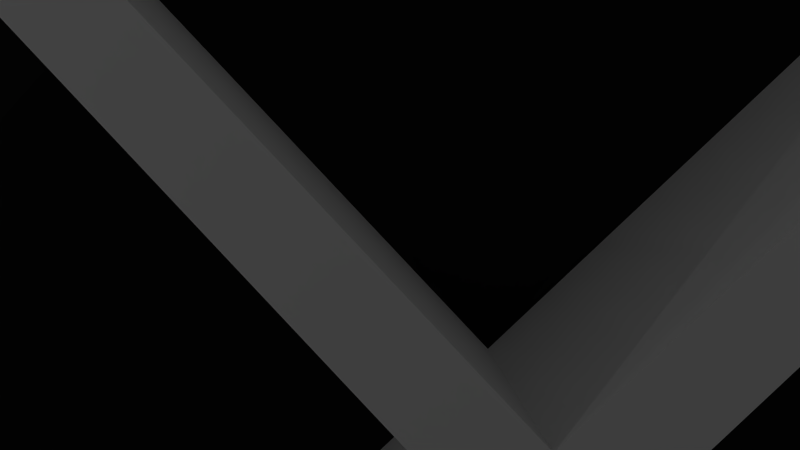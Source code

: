 # Source: map1.blend  (saved by Blender 2.72.0; exported with 4.5.12 LTS)
import bpy
from mathutils import Matrix  # noqa: F401  (used for matrix-valued properties, if any)

bpy.ops.wm.read_factory_settings(use_empty=True)
scene = bpy.context.scene
scene.name = 'Scene'

# ---- collections
col_collection_1 = bpy.data.collections.new('Collection 1'); scene.collection.children.link(col_collection_1)

# ---- materials (node trees are filled in below, after node groups)
mat_material_012 = bpy.data.materials.new('Material.012')
mat_material_012.alpha_threshold = 0.0
mat_material_012.use_transparent_shadow = False
mat_material_012.roughness = 0.5
mat_material = bpy.data.materials.new('Material')
mat_material.alpha_threshold = 0.0
mat_material.use_transparent_shadow = False
mat_material.diffuse_color = (0.01222, 0.01222, 0.01222, 1.0)
mat_material.roughness = 0.5
mat_material_003 = bpy.data.materials.new('Material.003')
mat_material_003.alpha_threshold = 0.0
mat_material_003.use_transparent_shadow = False
mat_material_003.roughness = 0.5
mat_material_004 = bpy.data.materials.new('Material.004')
mat_material_004.alpha_threshold = 0.0
mat_material_004.use_transparent_shadow = False
mat_material_004.roughness = 0.5
mat_material_008 = bpy.data.materials.new('Material.008')
mat_material_008.alpha_threshold = 0.0
mat_material_008.use_transparent_shadow = False
mat_material_008.roughness = 0.5
mat_material_007 = bpy.data.materials.new('Material.007')
mat_material_007.alpha_threshold = 0.0
mat_material_007.use_transparent_shadow = False
mat_material_007.roughness = 0.5
mat_material_010 = bpy.data.materials.new('Material.010')
mat_material_010.alpha_threshold = 0.0
mat_material_010.use_transparent_shadow = False
mat_material_010.roughness = 0.5
mat_material_009 = bpy.data.materials.new('Material.009')
mat_material_009.alpha_threshold = 0.0
mat_material_009.use_transparent_shadow = False
mat_material_009.roughness = 0.5
mat_material_006 = bpy.data.materials.new('Material.006')
mat_material_006.alpha_threshold = 0.0
mat_material_006.use_transparent_shadow = False
mat_material_006.roughness = 0.5
mat_material_005 = bpy.data.materials.new('Material.005')
mat_material_005.alpha_threshold = 0.0
mat_material_005.use_transparent_shadow = False
mat_material_005.roughness = 0.5
mat_material_011 = bpy.data.materials.new('Material.011')
mat_material_011.alpha_threshold = 0.0
mat_material_011.use_transparent_shadow = False
mat_material_011.roughness = 0.5
mat_material_001 = bpy.data.materials.new('Material.001')
mat_material_001.alpha_threshold = 0.0
mat_material_001.use_transparent_shadow = False
mat_material_001.roughness = 0.5

# ---- material node trees

# ---- world
world_world = bpy.data.worlds.new('World'); scene.world = world_world
world_world.color = (0.05088, 0.05088, 0.05088)
world_world.use_sun_shadow = False
world_world.sun_shadow_jitter_overblur = 0.0
world_world.cycles.sampling_method = 'MANUAL'
world_world.cycles.sample_map_resolution = 256

# ---- cameras
cam_camera = bpy.data.cameras.new('Camera')
cam_camera.clip_end = 100.0
cam_camera.lens = 35.0
cam_camera.sensor_width = 32.0
cam_camera.sensor_height = 18.0
cam_camera.ortho_scale = 7.314
cam_camera.dof.focus_distance = 0.0
cam_camera.dof.aperture_fstop = 128.0

# ---- lights
light_lamp_001 = bpy.data.lights.new('Lamp.001', 'POINT')
light_lamp_001.transmission_factor = 0.0
light_lamp_001.cutoff_distance = 30.0
light_lamp_001.energy = 100.0
light_lamp_001.shadow_buffer_clip_start = 1.001
light_lamp_001.shadow_soft_size = 0.1
light_lamp_001.shadow_maximum_resolution = 0.006
light_lamp_001.use_absolute_resolution = True
light_lamp_001.cycles.use_multiple_importance_sampling = False
light_lamp_004 = bpy.data.lights.new('Lamp.004', 'POINT')
light_lamp_004.transmission_factor = 0.0
light_lamp_004.cutoff_distance = 30.0
light_lamp_004.energy = 100.0
light_lamp_004.shadow_buffer_clip_start = 1.001
light_lamp_004.shadow_soft_size = 0.1
light_lamp_004.shadow_maximum_resolution = 0.006
light_lamp_004.use_absolute_resolution = True
light_lamp_004.cycles.use_multiple_importance_sampling = False
light_lamp_005 = bpy.data.lights.new('Lamp.005', 'POINT')
light_lamp_005.transmission_factor = 0.0
light_lamp_005.cutoff_distance = 30.0
light_lamp_005.energy = 100.0
light_lamp_005.shadow_buffer_clip_start = 1.001
light_lamp_005.shadow_soft_size = 0.1
light_lamp_005.shadow_maximum_resolution = 0.006
light_lamp_005.use_absolute_resolution = True
light_lamp_005.cycles.use_multiple_importance_sampling = False
light_lamp_006 = bpy.data.lights.new('Lamp.006', 'POINT')
light_lamp_006.transmission_factor = 0.0
light_lamp_006.cutoff_distance = 30.0
light_lamp_006.energy = 100.0
light_lamp_006.shadow_buffer_clip_start = 1.001
light_lamp_006.shadow_soft_size = 0.1
light_lamp_006.shadow_maximum_resolution = 0.006
light_lamp_006.use_absolute_resolution = True
light_lamp_006.cycles.use_multiple_importance_sampling = False
light_lamp_007 = bpy.data.lights.new('Lamp.007', 'POINT')
light_lamp_007.transmission_factor = 0.0
light_lamp_007.cutoff_distance = 30.0
light_lamp_007.energy = 100.0
light_lamp_007.shadow_buffer_clip_start = 1.001
light_lamp_007.shadow_soft_size = 0.1
light_lamp_007.shadow_maximum_resolution = 0.006
light_lamp_007.use_absolute_resolution = True
light_lamp_007.cycles.use_multiple_importance_sampling = False
light_lamp_008 = bpy.data.lights.new('Lamp.008', 'POINT')
light_lamp_008.transmission_factor = 0.0
light_lamp_008.cutoff_distance = 30.0
light_lamp_008.energy = 100.0
light_lamp_008.shadow_buffer_clip_start = 1.001
light_lamp_008.shadow_soft_size = 0.1
light_lamp_008.shadow_maximum_resolution = 0.006
light_lamp_008.use_absolute_resolution = True
light_lamp_008.cycles.use_multiple_importance_sampling = False
light_lamp_009 = bpy.data.lights.new('Lamp.009', 'POINT')
light_lamp_009.transmission_factor = 0.0
light_lamp_009.cutoff_distance = 30.0
light_lamp_009.energy = 100.0
light_lamp_009.shadow_buffer_clip_start = 1.001
light_lamp_009.shadow_soft_size = 0.1
light_lamp_009.shadow_maximum_resolution = 0.006
light_lamp_009.use_absolute_resolution = True
light_lamp_009.cycles.use_multiple_importance_sampling = False
light_lamp_010 = bpy.data.lights.new('Lamp.010', 'POINT')
light_lamp_010.transmission_factor = 0.0
light_lamp_010.cutoff_distance = 30.0
light_lamp_010.energy = 100.0
light_lamp_010.shadow_buffer_clip_start = 1.001
light_lamp_010.shadow_soft_size = 0.1
light_lamp_010.shadow_maximum_resolution = 0.006
light_lamp_010.use_absolute_resolution = True
light_lamp_010.cycles.use_multiple_importance_sampling = False
light_lamp_011 = bpy.data.lights.new('Lamp.011', 'POINT')
light_lamp_011.transmission_factor = 0.0
light_lamp_011.cutoff_distance = 30.0
light_lamp_011.energy = 100.0
light_lamp_011.shadow_buffer_clip_start = 1.001
light_lamp_011.shadow_soft_size = 0.1
light_lamp_011.shadow_maximum_resolution = 0.006
light_lamp_011.use_absolute_resolution = True
light_lamp_011.cycles.use_multiple_importance_sampling = False
light_lamp_012 = bpy.data.lights.new('Lamp.012', 'POINT')
light_lamp_012.transmission_factor = 0.0
light_lamp_012.cutoff_distance = 30.0
light_lamp_012.energy = 100.0
light_lamp_012.shadow_buffer_clip_start = 1.001
light_lamp_012.shadow_soft_size = 0.1
light_lamp_012.shadow_maximum_resolution = 0.006
light_lamp_012.use_absolute_resolution = True
light_lamp_012.cycles.use_multiple_importance_sampling = False
light_lamp_013 = bpy.data.lights.new('Lamp.013', 'POINT')
light_lamp_013.transmission_factor = 0.0
light_lamp_013.cutoff_distance = 30.0
light_lamp_013.energy = 100.0
light_lamp_013.shadow_buffer_clip_start = 1.001
light_lamp_013.shadow_soft_size = 0.1
light_lamp_013.shadow_maximum_resolution = 0.006
light_lamp_013.use_absolute_resolution = True
light_lamp_013.cycles.use_multiple_importance_sampling = False

# ---- meshes
me_plane_001 = bpy.data.meshes.new('Plane.001')
me_plane_001.from_pydata([(-1.0, -1.0, 0.0), (1.0, -1.0, 0.0), (-1.0, 1.0, 0.0), (1.0, 1.0, 0.0), (-1.0, -1.0, 0.0), (1.0, -1.0, 0.0), (-1.0, 1.0, 0.0), (1.0, 1.0, 0.0), (-1.0, -1.0, 0.0), (1.0, -1.0, 0.0), (-1.0, 1.0, 0.0), (1.0, 1.0, 0.0), (-1.0, -1.0, 7.0), (1.0, -1.0, 7.0), (-1.0, 1.0, 7.0), (1.0, 1.0, 7.0), (-1.0, -1.0, 7.0), (1.0, -1.0, 7.0), (-1.0, 1.0, 7.0), (1.0, 1.0, 7.0), (-1.0, -1.0, 0.0), (-1.0, -1.0, 7.0), (-1.0, -71.0, 0.0), (1.0, -71.0, 0.0), (1.0, -71.0, 7.0), (-1.0, -71.0, 7.0), (1.0, -71.0, 7.0), (-1.0, -71.0, 0.0), (-1.0, -71.0, 7.0), (-1.0, -197.0, 0.0), (1.0, -197.0, 0.0), (1.0, -197.0, 7.0), (-1.0, -197.0, 7.0), (1.0, -197.0, 7.0), (-1.0, -197.0, 0.0), (-1.0, -197.0, 7.0), (-1.0, -199.0, 0.0), (1.0, -199.0, 0.0), (1.0, -199.0, 7.0), (-1.0, -199.0, 7.0), (1.0, -199.0, 7.0), (-1.0, -199.0, 0.0), (-1.0, -199.0, 7.0), (1.0, -197.0, 0.0), (1.0, -197.0, 7.0), (1.0, -199.0, 0.0), (1.0, -199.0, 7.0), (197.0, -197.0, 0.0), (197.0, -197.0, 7.0), (197.0, -199.0, 0.0), (197.0, -199.0, 7.0), (199.0, -197.0, 0.0), (199.0, -197.0, 7.0), (199.0, -199.0, 0.0), (199.0, -199.0, 7.0), (197.0, -197.0, 0.0), (197.0, -197.0, 7.0), (199.0, -197.0, 0.0), (199.0, -197.0, 7.0), (197.0, -197.0, 0.0), (197.0, -197.0, 7.0), (199.0, -197.0, 0.0), (199.0, -197.0, 7.0), (197.0, -1.0, 0.0), (197.0, -1.0, 7.0), (199.0, -1.0, 0.0), (199.0, -1.0, 7.0), (197.0, -1.0, 0.0), (197.0, -1.0, 7.0), (199.0, -1.0, 0.0), (199.0, -1.0, 7.0), (197.0, 1.0, 0.0), (197.0, 1.0, 7.0), (199.0, 1.0, 0.0), (199.0, 1.0, 7.0), (-1.0, -1.0, 0.0), (-1.0, -1.0, 7.0), (-1.0, 1.0, 0.0), (-1.0, 1.0, 7.0), (-1.0, -1.0, 0.0), (-1.0, -1.0, 7.0), (-1.0, 1.0, 0.0), (-1.0, 1.0, 7.0)], [], [(0, 2, 3, 1), (7, 6, 10, 11), (3, 2, 6, 7), (1, 3, 7, 5), (0, 1, 5, 4), (2, 0, 4, 6), (11, 10, 14, 15), (5, 7, 11, 9), (4, 5, 9, 8), (6, 4, 8, 10), (15, 14, 18, 19), (9, 11, 15, 13), (8, 9, 13, 12), (10, 8, 12, 14), (16, 17, 19, 18), (13, 15, 19, 17), (12, 13, 17, 16), (14, 12, 16, 18), (12, 8, 20, 21), (21, 20, 27, 28), (16, 17, 26, 25), (13, 9, 23, 24), (9, 8, 22, 23), (28, 27, 34, 35), (25, 26, 33, 32), (24, 23, 30, 31), (23, 22, 29, 30), (35, 34, 41, 42), (32, 33, 40, 39), (30, 37, 45, 43), (30, 29, 36, 37), (43, 45, 49, 47), (38, 31, 44, 46), (37, 38, 46, 45), (31, 30, 43, 44), (47, 49, 53, 51), (46, 44, 48, 50), (45, 46, 50, 49), (44, 43, 47, 48), (52, 51, 53, 54), (50, 48, 52, 54), (49, 50, 54, 53), (52, 48, 56, 58), (58, 56, 60, 62), (47, 51, 57, 55), (51, 52, 58, 57), (48, 47, 55, 56), (62, 60, 64, 66), (55, 57, 61, 59), (57, 58, 62, 61), (56, 55, 59, 60), (66, 64, 68, 70), (59, 61, 65, 63), (61, 62, 66, 65), (60, 59, 63, 64), (70, 68, 72, 74), (63, 65, 69, 67), (65, 66, 70, 69), (64, 63, 67, 68), (72, 71, 73, 74), (67, 69, 73, 71), (69, 70, 74, 73), (67, 71, 77, 75), (75, 77, 81, 79), (72, 68, 76, 78), (71, 72, 78, 77), (68, 67, 75, 76), (80, 79, 81, 82), (78, 76, 80, 82), (77, 78, 82, 81), (76, 75, 79, 80)])
me_plane_001.materials.append(mat_material_012)
me_plane_001.use_remesh_preserve_volume = False
me_plane_001.use_remesh_preserve_attributes = False
me_plane_001.use_mirror_vertex_groups = False
me_plane_001.update()
me_plane = bpy.data.meshes.new('Plane')
me_plane.from_pydata([(-1.0, -1.0, 0.0), (1.0, -1.0, 0.0), (-1.0, 1.0, 0.0), (1.0, 1.0, 0.0)], [], [(0, 1, 3, 2)])
_ca = me_plane.color_attributes.new('Col', 'BYTE_COLOR', 'CORNER')
_ca.data.foreach_set('color', [1.0, 1.0, 1.0, 1.0, 1.0, 1.0, 1.0, 1.0, 1.0, 1.0, 1.0, 1.0, 1.0, 1.0, 1.0, 1.0])
me_plane.materials.append(mat_material)
me_plane.use_remesh_preserve_volume = False
me_plane.use_remesh_preserve_attributes = False
me_plane.use_mirror_vertex_groups = False
me_plane.update()
me_plane_007 = bpy.data.meshes.new('Plane.007')
me_plane_007.from_pydata([(-1.0, -1.0, 0.0), (1.0, -1.0, 0.0), (-1.0, 1.0, 0.0), (1.0, 1.0, 0.0), (-1.0, -1.0, 7.0), (1.0, -1.0, 7.0), (-1.0, 1.0, 7.0), (1.0, 1.0, 7.0), (-1.0, 41.0, 0.0), (1.0, 41.0, 0.0), (-1.0, 41.0, 7.0), (1.0, 41.0, 7.0), (-19.0, -1.0, 0.0), (-19.0, 1.0, 0.0), (-19.0, -1.0, 7.0), (-19.0, 1.0, 7.0)], [], [(0, 2, 3, 1), (4, 5, 7, 6), (2, 6, 10, 8), (1, 3, 7, 5), (0, 1, 5, 4), (0, 4, 14, 12), (9, 8, 10, 11), (7, 3, 9, 11), (6, 7, 11, 10), (3, 2, 8, 9), (13, 12, 14, 15), (6, 2, 13, 15), (4, 6, 15, 14), (2, 0, 12, 13)])
me_plane_007.materials.append(mat_material_003)
me_plane_007.use_remesh_preserve_volume = False
me_plane_007.use_remesh_preserve_attributes = False
me_plane_007.use_mirror_vertex_groups = False
me_plane_007.update()
me_plane_018 = bpy.data.meshes.new('Plane.018')
me_plane_018.from_pydata([(-1.0, -1.0, 0.0), (1.0, -1.0, 0.0), (-1.0, 1.0, 0.0), (1.0, 1.0, 0.0)], [], [(0, 1, 3, 2)])
me_plane_018.use_remesh_preserve_volume = False
me_plane_018.use_remesh_preserve_attributes = False
me_plane_018.use_mirror_vertex_groups = False
me_plane_018.update()
me_plane_019 = bpy.data.meshes.new('Plane.019')
me_plane_019.from_pydata([(-1.0, -1.0, 0.0), (1.0, -1.0, 0.0), (-1.0, 1.0, 0.0), (1.0, 1.0, 0.0), (-1.0, -1.0, 7.0), (1.0, -1.0, 7.0), (-1.0, 1.0, 7.0), (1.0, 1.0, 7.0), (-1.0, 41.0, 0.0), (1.0, 41.0, 0.0), (-1.0, 41.0, 7.0), (1.0, 41.0, 7.0), (19.0, -1.0, 0.0), (19.0, 1.0, 0.0), (19.0, -1.0, 7.0), (19.0, 1.0, 7.0)], [], [(0, 2, 3, 1), (4, 5, 7, 6), (2, 6, 10, 8), (5, 1, 12, 14), (0, 1, 5, 4), (9, 8, 10, 11), (7, 3, 9, 11), (6, 7, 11, 10), (3, 2, 8, 9), (12, 13, 15, 14), (3, 7, 15, 13), (7, 5, 14, 15), (1, 3, 13, 12)])
me_plane_019.materials.append(mat_material_004)
me_plane_019.use_remesh_preserve_volume = False
me_plane_019.use_remesh_preserve_attributes = False
me_plane_019.use_mirror_vertex_groups = False
me_plane_019.update()
me_plane_020 = bpy.data.meshes.new('Plane.020')
me_plane_020.from_pydata([(-1.0, -1.0, 0.0), (1.0, -1.0, 0.0), (-1.0, 1.0, 0.0), (1.0, 1.0, 0.0), (-1.0, -1.0, 7.0), (1.0, -1.0, 7.0), (-1.0, 1.0, 7.0), (1.0, 1.0, 7.0), (-1.0, 41.0, 0.0), (1.0, 41.0, 0.0), (-1.0, 41.0, 7.0), (1.0, 41.0, 7.0), (-19.0, -1.0, 0.0), (-19.0, 1.0, 0.0), (-19.0, -1.0, 7.0), (-19.0, 1.0, 7.0)], [], [(0, 2, 3, 1), (4, 5, 7, 6), (2, 6, 10, 8), (1, 3, 7, 5), (0, 1, 5, 4), (0, 4, 14, 12), (9, 8, 10, 11), (7, 3, 9, 11), (6, 7, 11, 10), (3, 2, 8, 9), (13, 12, 14, 15), (6, 2, 13, 15), (4, 6, 15, 14), (2, 0, 12, 13)])
me_plane_020.materials.append(mat_material_008)
me_plane_020.use_remesh_preserve_volume = False
me_plane_020.use_remesh_preserve_attributes = False
me_plane_020.use_mirror_vertex_groups = False
me_plane_020.update()
me_plane_021 = bpy.data.meshes.new('Plane.021')
me_plane_021.from_pydata([(-1.0, -1.0, 0.0), (1.0, -1.0, 0.0), (-1.0, 1.0, 0.0), (1.0, 1.0, 0.0), (-1.0, -1.0, 7.0), (1.0, -1.0, 7.0), (-1.0, 1.0, 7.0), (1.0, 1.0, 7.0), (-1.0, 41.0, 0.0), (1.0, 41.0, 0.0), (-1.0, 41.0, 7.0), (1.0, 41.0, 7.0), (-19.0, -1.0, 0.0), (-19.0, 1.0, 0.0), (-19.0, -1.0, 7.0), (-19.0, 1.0, 7.0)], [], [(0, 2, 3, 1), (4, 5, 7, 6), (2, 6, 10, 8), (1, 3, 7, 5), (0, 1, 5, 4), (0, 4, 14, 12), (9, 8, 10, 11), (7, 3, 9, 11), (6, 7, 11, 10), (3, 2, 8, 9), (13, 12, 14, 15), (6, 2, 13, 15), (4, 6, 15, 14), (2, 0, 12, 13)])
me_plane_021.materials.append(mat_material_007)
me_plane_021.use_remesh_preserve_volume = False
me_plane_021.use_remesh_preserve_attributes = False
me_plane_021.use_mirror_vertex_groups = False
me_plane_021.update()
me_plane_022 = bpy.data.meshes.new('Plane.022')
me_plane_022.from_pydata([(-1.0, -1.0, 0.0), (1.0, -1.0, 0.0), (-1.0, 1.0, 0.0), (1.0, 1.0, 0.0), (-1.0, -1.0, 7.0), (1.0, -1.0, 7.0), (-1.0, 1.0, 7.0), (1.0, 1.0, 7.0), (-1.0, 41.0, 0.0), (1.0, 41.0, 0.0), (-1.0, 41.0, 7.0), (1.0, 41.0, 7.0), (-19.0, -1.0, 0.0), (-19.0, 1.0, 0.0), (-19.0, -1.0, 7.0), (-19.0, 1.0, 7.0)], [], [(0, 2, 3, 1), (4, 5, 7, 6), (2, 6, 10, 8), (1, 3, 7, 5), (0, 1, 5, 4), (0, 4, 14, 12), (9, 8, 10, 11), (7, 3, 9, 11), (6, 7, 11, 10), (3, 2, 8, 9), (13, 12, 14, 15), (6, 2, 13, 15), (4, 6, 15, 14), (2, 0, 12, 13)])
me_plane_022.materials.append(mat_material_010)
me_plane_022.use_remesh_preserve_volume = False
me_plane_022.use_remesh_preserve_attributes = False
me_plane_022.use_mirror_vertex_groups = False
me_plane_022.update()
me_plane_023 = bpy.data.meshes.new('Plane.023')
me_plane_023.from_pydata([(-1.0, -1.0, 0.0), (1.0, -1.0, 0.0), (-1.0, 1.0, 0.0), (1.0, 1.0, 0.0), (-1.0, -1.0, 7.0), (1.0, -1.0, 7.0), (-1.0, 1.0, 7.0), (1.0, 1.0, 7.0), (-1.0, 41.0, 0.0), (1.0, 41.0, 0.0), (-1.0, 41.0, 7.0), (1.0, 41.0, 7.0), (19.0, -1.0, 0.0), (19.0, 1.0, 0.0), (19.0, -1.0, 7.0), (19.0, 1.0, 7.0)], [], [(0, 2, 3, 1), (4, 5, 7, 6), (2, 6, 10, 8), (5, 1, 12, 14), (0, 1, 5, 4), (9, 8, 10, 11), (7, 3, 9, 11), (6, 7, 11, 10), (3, 2, 8, 9), (12, 13, 15, 14), (3, 7, 15, 13), (7, 5, 14, 15), (1, 3, 13, 12)])
me_plane_023.materials.append(mat_material_009)
me_plane_023.use_remesh_preserve_volume = False
me_plane_023.use_remesh_preserve_attributes = False
me_plane_023.use_mirror_vertex_groups = False
me_plane_023.update()
me_plane_024 = bpy.data.meshes.new('Plane.024')
me_plane_024.from_pydata([(-1.0, -1.0, 0.0), (1.0, -1.0, 0.0), (-1.0, 1.0, 0.0), (1.0, 1.0, 0.0), (-1.0, -1.0, 7.0), (1.0, -1.0, 7.0), (-1.0, 1.0, 7.0), (1.0, 1.0, 7.0), (-1.0, 41.0, 0.0), (1.0, 41.0, 0.0), (-1.0, 41.0, 7.0), (1.0, 41.0, 7.0), (19.0, -1.0, 0.0), (19.0, 1.0, 0.0), (19.0, -1.0, 7.0), (19.0, 1.0, 7.0)], [], [(0, 2, 3, 1), (4, 5, 7, 6), (2, 6, 10, 8), (5, 1, 12, 14), (0, 1, 5, 4), (9, 8, 10, 11), (7, 3, 9, 11), (6, 7, 11, 10), (3, 2, 8, 9), (12, 13, 15, 14), (3, 7, 15, 13), (7, 5, 14, 15), (1, 3, 13, 12)])
me_plane_024.materials.append(mat_material_006)
me_plane_024.use_remesh_preserve_volume = False
me_plane_024.use_remesh_preserve_attributes = False
me_plane_024.use_mirror_vertex_groups = False
me_plane_024.update()
me_plane_025 = bpy.data.meshes.new('Plane.025')
me_plane_025.from_pydata([(-1.0, -1.0, 0.0), (1.0, -1.0, 0.0), (-1.0, 1.0, 0.0), (1.0, 1.0, 0.0), (-1.0, -1.0, 7.0), (1.0, -1.0, 7.0), (-1.0, 1.0, 7.0), (1.0, 1.0, 7.0), (-1.0, 41.0, 0.0), (1.0, 41.0, 0.0), (-1.0, 41.0, 7.0), (1.0, 41.0, 7.0), (19.0, -1.0, 0.0), (19.0, 1.0, 0.0), (19.0, -1.0, 7.0), (19.0, 1.0, 7.0)], [], [(0, 2, 3, 1), (4, 5, 7, 6), (2, 6, 10, 8), (5, 1, 12, 14), (0, 1, 5, 4), (9, 8, 10, 11), (7, 3, 9, 11), (6, 7, 11, 10), (3, 2, 8, 9), (12, 13, 15, 14), (3, 7, 15, 13), (7, 5, 14, 15), (1, 3, 13, 12)])
me_plane_025.materials.append(mat_material_005)
me_plane_025.use_remesh_preserve_volume = False
me_plane_025.use_remesh_preserve_attributes = False
me_plane_025.use_mirror_vertex_groups = False
me_plane_025.update()
me_plane_026 = bpy.data.meshes.new('Plane.026')
me_plane_026.from_pydata([(-1.0, -1.0, 0.0), (1.0, -1.0, 0.0), (-1.0, 1.0, 0.0), (1.0, 1.0, 0.0), (-1.0, -1.0, 7.0), (1.0, -1.0, 7.0), (-1.0, 1.0, 7.0), (1.0, 1.0, 7.0), (1.0, -1.0, 0.0), (1.0, 1.0, 0.0), (1.0, 1.0, 7.0), (197.0, -1.0, 0.0), (197.0, -1.0, 7.0), (197.0, 1.0, 7.0), (197.0, -1.0, 0.0), (197.0, 1.0, 0.0), (197.0, 1.0, 7.0)], [], [(0, 2, 3, 1), (4, 5, 7, 6), (3, 2, 6, 7), (1, 3, 7, 5), (0, 1, 5, 4), (2, 0, 4, 6), (7, 3, 9, 10), (3, 1, 8, 9), (10, 9, 15, 16), (9, 8, 14, 15), (5, 1, 11, 12), (5, 7, 13, 12)])
me_plane_026.materials.append(mat_material_011)
me_plane_026.use_remesh_preserve_volume = False
me_plane_026.use_remesh_preserve_attributes = False
me_plane_026.use_mirror_vertex_groups = False
me_plane_026.update()
me_plane_027 = bpy.data.meshes.new('Plane.027')
me_plane_027.from_pydata([(-1.0, -1.0, 0.0), (1.0, -1.0, 0.0), (-1.0, 1.0, 0.0), (1.0, 1.0, 0.0), (-1.0, -1.0, 7.0), (1.0, -1.0, 7.0), (-1.0, 1.0, 7.0), (1.0, 1.0, 7.0), (-1.0, -37.0, 0.0), (1.0, -37.0, 0.0), (-1.0, -37.0, 7.0), (1.0, -37.0, 7.0)], [], [(0, 2, 3, 1), (4, 5, 7, 6), (3, 2, 6, 7), (1, 3, 7, 5), (4, 0, 8, 10), (2, 0, 4, 6), (8, 9, 11, 10), (1, 5, 11, 9), (5, 4, 10, 11), (0, 1, 9, 8)])
me_plane_027.materials.append(mat_material_001)
me_plane_027.use_remesh_preserve_volume = False
me_plane_027.use_remesh_preserve_attributes = False
me_plane_027.use_mirror_vertex_groups = False
me_plane_027.update()

# ---- objects
ob_plane_001 = bpy.data.objects.new('Plane.001', me_plane_001)
ob_plane = bpy.data.objects.new('Plane', me_plane)
ob_camera = bpy.data.objects.new('Camera', cam_camera)
ob_plane_006 = bpy.data.objects.new('Plane.006', me_plane_007)
ob_plane_010 = bpy.data.objects.new('Plane.010', me_plane_018)
ob_plane_002 = bpy.data.objects.new('Plane.002', me_plane_019)
ob_plane_003 = bpy.data.objects.new('Plane.003', me_plane_020)
ob_plane_004 = bpy.data.objects.new('Plane.004', me_plane_021)
ob_plane_005 = bpy.data.objects.new('Plane.005', me_plane_022)
ob_plane_007 = bpy.data.objects.new('Plane.007', me_plane_023)
ob_plane_008 = bpy.data.objects.new('Plane.008', me_plane_024)
ob_plane_009 = bpy.data.objects.new('Plane.009', me_plane_025)
ob_plane_011 = bpy.data.objects.new('Plane.011', me_plane_026)
ob_plane_012 = bpy.data.objects.new('Plane.012', me_plane_027)
ob_lamp_001 = bpy.data.objects.new('Lamp.001', light_lamp_001)
ob_lamp_000 = bpy.data.objects.new('Lamp.000', light_lamp_004)
ob_lamp_002 = bpy.data.objects.new('Lamp.002', light_lamp_005)
ob_lamp_003 = bpy.data.objects.new('Lamp.003', light_lamp_006)
ob_lamp_004 = bpy.data.objects.new('Lamp.004', light_lamp_007)
ob_lamp_005 = bpy.data.objects.new('Lamp.005', light_lamp_008)
ob_lamp_006 = bpy.data.objects.new('Lamp.006', light_lamp_009)
ob_lamp_007 = bpy.data.objects.new('Lamp.007', light_lamp_010)
ob_lamp_008 = bpy.data.objects.new('Lamp.008', light_lamp_011)
ob_lamp_009 = bpy.data.objects.new('Lamp.009', light_lamp_012)
ob_lamp_010 = bpy.data.objects.new('Lamp.010', light_lamp_013)

# ---- transforms, parenting, visibility, modifiers, constraints
ob_plane_001.location = (-49.5, 49.5, 0.0)
ob_plane_001.scale = (0.5, 0.5, 1.0)
ob_plane_001.lock_location = (False, False, True)
ob_plane_001.lineart.crease_threshold = 0.0
ob_plane.location = (0.0, 0.0, 0.0)
ob_plane.scale = (50.0, 50.0, 0.0)
ob_plane.lineart.crease_threshold = 0.0
ob_camera.location = (31.48, 29.49, 15.34)
ob_camera.rotation_euler = (0.0, 0.01082, 0.8149)
ob_camera.lock_rotations_4d = False
ob_camera.empty_display_type = 'ARROWS'
ob_camera.color = (0.0, 0.0, 0.0, 0.0)
ob_camera.display_type = 'WIRE'
ob_camera.lineart.crease_threshold = 0.0
ob_plane_006.location = (34.5, 28.5, 0.0)
ob_plane_006.scale = (0.5, 0.5, 1.0)
ob_plane_006.lock_location = (False, False, True)
ob_plane_006.lineart.crease_threshold = 0.0
ob_plane_010.location = (-51.5, 20.5, 0.0)
ob_plane_010.scale = (0.5, 0.5, 1.0)
ob_plane_010.lock_location = (False, False, True)
ob_plane_010.lineart.crease_threshold = 0.0
ob_plane_002.location = (34.5, 8.5, 0.0)
ob_plane_002.rotation_euler = (3.725e-09, 3.725e-09, 3.142)
ob_plane_002.scale = (0.5, 0.5, 1.0)
ob_plane_002.lock_location = (False, False, True)
ob_plane_002.lineart.crease_threshold = 0.0
ob_plane_003.location = (-7.5, 28.5, 0.0)
ob_plane_003.scale = (0.5, 0.5, 1.0)
ob_plane_003.lock_location = (False, False, True)
ob_plane_003.lineart.crease_threshold = 0.0
ob_plane_004.location = (13.5, 28.5, 0.0)
ob_plane_004.scale = (0.5, 0.5, 1.0)
ob_plane_004.lock_location = (False, False, True)
ob_plane_004.lineart.crease_threshold = 0.0
ob_plane_005.location = (-28.5, 28.5, 0.0)
ob_plane_005.scale = (0.5, 0.5, 1.0)
ob_plane_005.lock_location = (False, False, True)
ob_plane_005.lineart.crease_threshold = 0.0
ob_plane_007.location = (-28.5, 9.5, 0.0)
ob_plane_007.rotation_euler = (3.725e-09, 3.725e-09, 3.142)
ob_plane_007.scale = (0.5, 0.5, 1.0)
ob_plane_007.lock_location = (False, False, True)
ob_plane_007.lineart.crease_threshold = 0.0
ob_plane_008.location = (-7.5, 9.5, 0.0)
ob_plane_008.rotation_euler = (3.725e-09, 3.725e-09, 3.142)
ob_plane_008.scale = (0.5, 0.5, 1.0)
ob_plane_008.lock_location = (False, False, True)
ob_plane_008.lineart.crease_threshold = 0.0
ob_plane_009.location = (13.5, 9.5, 0.0)
ob_plane_009.rotation_euler = (3.725e-09, 3.725e-09, 3.142)
ob_plane_009.scale = (0.5, 0.5, 1.0)
ob_plane_009.lock_location = (False, False, True)
ob_plane_009.lineart.crease_threshold = 0.0
ob_plane_011.location = (-48.5, -11.5, 0.0)
ob_plane_011.scale = (0.5, 0.5, 1.0)
ob_plane_011.lock_location = (False, False, True)
ob_plane_011.lineart.crease_threshold = 0.0
ob_plane_012.location = (34.5, 27.5, 0.0)
ob_plane_012.scale = (0.5, 0.5, 1.0)
ob_plane_012.lock_location = (False, False, True)
ob_plane_012.lineart.crease_threshold = 0.0
ob_lamp_001.location = (21.08, 20.01, 12.0)
ob_lamp_001.rotation_euler = (0.6503, 0.05522, 1.866)
ob_lamp_001.lock_location = (False, False, True)
ob_lamp_001.lock_rotations_4d = False
ob_lamp_001.empty_display_type = 'ARROWS'
ob_lamp_001.color = (0.0, 0.0, 0.0, 0.0)
ob_lamp_001.lineart.crease_threshold = 0.0
ob_lamp_000.location = (-30.92, 20.01, 12.0)
ob_lamp_000.rotation_euler = (0.6503, 0.05522, 1.866)
ob_lamp_000.lock_location = (False, False, True)
ob_lamp_000.lock_rotations_4d = False
ob_lamp_000.empty_display_type = 'ARROWS'
ob_lamp_000.color = (0.0, 0.0, 0.0, 0.0)
ob_lamp_000.lineart.crease_threshold = 0.0
ob_lamp_002.location = (24.08, 40.01, 12.0)
ob_lamp_002.rotation_euler = (0.6503, 0.05522, 1.866)
ob_lamp_002.lock_location = (False, False, True)
ob_lamp_002.lock_rotations_4d = False
ob_lamp_002.empty_display_type = 'ARROWS'
ob_lamp_002.color = (0.0, 0.0, 0.0, 0.0)
ob_lamp_002.lineart.crease_threshold = 0.0
ob_lamp_003.location = (-3.924, 20.01, 12.0)
ob_lamp_003.rotation_euler = (0.6503, 0.05522, 1.866)
ob_lamp_003.lock_location = (False, False, True)
ob_lamp_003.lock_rotations_4d = False
ob_lamp_003.empty_display_type = 'ARROWS'
ob_lamp_003.color = (0.0, 0.0, 0.0, 0.0)
ob_lamp_003.lineart.crease_threshold = 0.0
ob_lamp_004.location = (-17.92, 40.01, 12.0)
ob_lamp_004.rotation_euler = (0.6503, 0.05522, 1.866)
ob_lamp_004.lock_location = (False, False, True)
ob_lamp_004.lock_rotations_4d = False
ob_lamp_004.empty_display_type = 'ARROWS'
ob_lamp_004.color = (0.0, 0.0, 0.0, 0.0)
ob_lamp_004.lineart.crease_threshold = 0.0
ob_lamp_005.location = (24.08, 0.005455, 12.0)
ob_lamp_005.rotation_euler = (0.6503, 0.05522, 1.866)
ob_lamp_005.lock_location = (False, False, True)
ob_lamp_005.lock_rotations_4d = False
ob_lamp_005.empty_display_type = 'ARROWS'
ob_lamp_005.color = (0.0, 0.0, 0.0, 0.0)
ob_lamp_005.lineart.crease_threshold = 0.0
ob_lamp_006.location = (3.076, 40.01, 12.0)
ob_lamp_006.rotation_euler = (0.6503, 0.05522, 1.866)
ob_lamp_006.lock_location = (False, False, True)
ob_lamp_006.lock_rotations_4d = False
ob_lamp_006.empty_display_type = 'ARROWS'
ob_lamp_006.color = (0.0, 0.0, 0.0, 0.0)
ob_lamp_006.lineart.crease_threshold = 0.0
ob_lamp_007.location = (-38.92, 40.01, 12.0)
ob_lamp_007.rotation_euler = (0.6503, 0.05522, 1.866)
ob_lamp_007.lock_location = (False, False, True)
ob_lamp_007.lock_rotations_4d = False
ob_lamp_007.empty_display_type = 'ARROWS'
ob_lamp_007.color = (0.0, 0.0, 0.0, 0.0)
ob_lamp_007.lineart.crease_threshold = 0.0
ob_lamp_008.location = (-38.92, 0.005455, 12.0)
ob_lamp_008.rotation_euler = (0.6503, 0.05522, 1.866)
ob_lamp_008.lock_location = (False, False, True)
ob_lamp_008.lock_rotations_4d = False
ob_lamp_008.empty_display_type = 'ARROWS'
ob_lamp_008.color = (0.0, 0.0, 0.0, 0.0)
ob_lamp_008.lineart.crease_threshold = 0.0
ob_lamp_009.location = (-17.92, 0.005455, 12.0)
ob_lamp_009.rotation_euler = (0.6503, 0.05522, 1.866)
ob_lamp_009.lock_location = (False, False, True)
ob_lamp_009.lock_rotations_4d = False
ob_lamp_009.empty_display_type = 'ARROWS'
ob_lamp_009.color = (0.0, 0.0, 0.0, 0.0)
ob_lamp_009.lineart.crease_threshold = 0.0
ob_lamp_010.location = (4.076, 0.005455, 12.0)
ob_lamp_010.rotation_euler = (0.6503, 0.05522, 1.866)
ob_lamp_010.lock_location = (False, False, True)
ob_lamp_010.lock_rotations_4d = False
ob_lamp_010.empty_display_type = 'ARROWS'
ob_lamp_010.color = (0.0, 0.0, 0.0, 0.0)
ob_lamp_010.lineart.crease_threshold = 0.0

# ---- collection membership
col_collection_1.objects.link(ob_plane_001)
col_collection_1.objects.link(ob_plane)
col_collection_1.objects.link(ob_camera)
col_collection_1.objects.link(ob_plane_006)
col_collection_1.objects.link(ob_plane_010)
col_collection_1.objects.link(ob_plane_002)
col_collection_1.objects.link(ob_plane_003)
col_collection_1.objects.link(ob_plane_004)
col_collection_1.objects.link(ob_plane_005)
col_collection_1.objects.link(ob_plane_007)
col_collection_1.objects.link(ob_plane_008)
col_collection_1.objects.link(ob_plane_009)
col_collection_1.objects.link(ob_plane_011)
col_collection_1.objects.link(ob_plane_012)
col_collection_1.objects.link(ob_lamp_001)
col_collection_1.objects.link(ob_lamp_000)
col_collection_1.objects.link(ob_lamp_002)
col_collection_1.objects.link(ob_lamp_003)
col_collection_1.objects.link(ob_lamp_004)
col_collection_1.objects.link(ob_lamp_005)
col_collection_1.objects.link(ob_lamp_006)
col_collection_1.objects.link(ob_lamp_007)
col_collection_1.objects.link(ob_lamp_008)
col_collection_1.objects.link(ob_lamp_009)
col_collection_1.objects.link(ob_lamp_010)

# ---- scene / render settings (as saved in the file)
scene.camera = ob_camera
scene.frame_start = 1; scene.frame_end = 250; scene.frame_set(0)
scene.render.engine = 'BLENDER_EEVEE_NEXT'
scene.render.resolution_percentage = 50
scene.render.dither_intensity = 0.0
scene.cycles.use_denoising = False
scene.cycles.samples = 10
scene.cycles.sampling_pattern = 'TABULATED_SOBOL'
scene.cycles.light_sampling_threshold = 0.0
scene.cycles.use_adaptive_sampling = False
scene.cycles.use_light_tree = False
scene.cycles.blur_glossy = 0.0
scene.cycles.pixel_filter_type = 'GAUSSIAN'
scene.cycles.sample_clamp_indirect = 0.0
scene.view_settings.view_transform = 'Standard'
bpy.context.view_layer.update()
